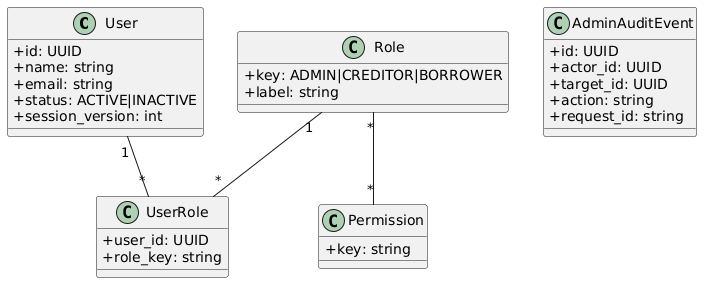

The diagram above was rendered by PlantUML. Its source (embedded in the PNG):
@startuml
skinparam classAttributeIconSize 0
class User {
  +id: UUID
  +name: string
  +email: string
  +status: ACTIVE|INACTIVE
  +session_version: int
}
class Role {
  +key: ADMIN|CREDITOR|BORROWER
  +label: string
}
class Permission {
  +key: string
}
class UserRole {
  +user_id: UUID
  +role_key: string
}
class AdminAuditEvent {
  +id: UUID
  +actor_id: UUID
  +target_id: UUID
  +action: string
  +request_id: string
}
User "1" -- "*" UserRole
Role "1" -- "*" UserRole
Role "*" -- "*" Permission
@enduml